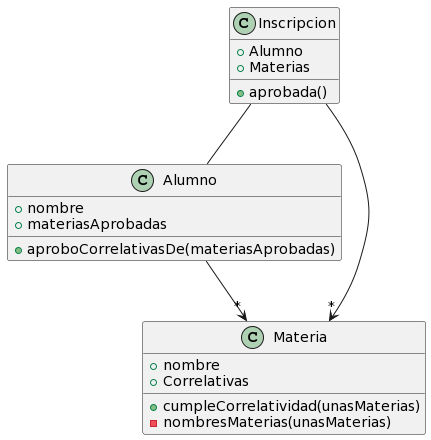

The diagram above was rendered by PlantUML. Its source (embedded in the PNG):
@startuml
class Inscripcion{
+Alumno
+Materias
+aprobada()
}
class Alumno{
+nombre
+materiasAprobadas
+aproboCorrelativasDe(materiasAprobadas)
}
class Materia{
+nombre
+Correlativas
+cumpleCorrelatividad(unasMaterias)
-nombresMaterias(unasMaterias)
}
Inscripcion -- Alumno
Inscripcion --> "*" Materia
Alumno --> "*" Materia
@enduml